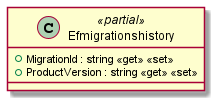

The diagram above was rendered by PlantUML. Its source (embedded in the PNG):
@startuml
class Efmigrationshistory <<partial>> {
    + MigrationId : string <<get>> <<set>>
    + ProductVersion : string <<get>> <<set>>
}
@enduml